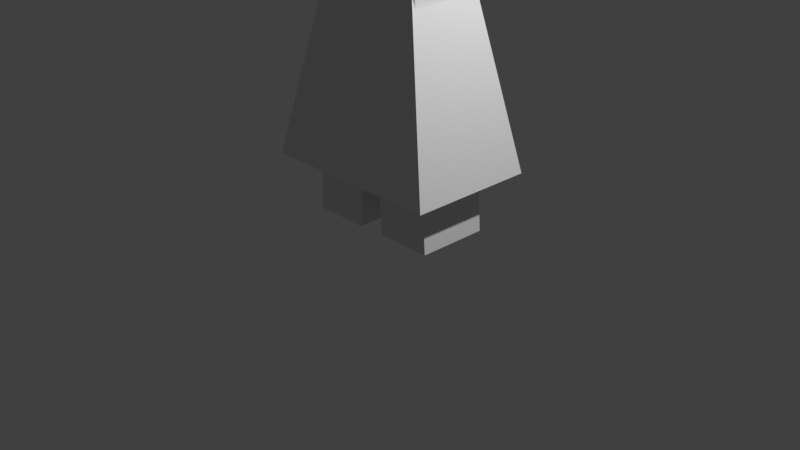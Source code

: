 # Source: human.blend  (saved by Blender 4.0.36; exported with 4.5.12 LTS)
import bpy
from mathutils import Matrix  # noqa: F401  (used for matrix-valued properties, if any)

bpy.ops.wm.read_factory_settings(use_empty=True)
scene = bpy.context.scene
scene.name = 'Scene'

# ---- collections
col_collection = bpy.data.collections.new('Collection'); scene.collection.children.link(col_collection)

# ---- materials (node trees are filled in below, after node groups)
mat_material = bpy.data.materials.new('Material')
mat_material.alpha_threshold = 0.0
mat_material.use_transparent_shadow = False
mat_material.roughness = 0.5
mat_material.line_color = (0.0, 0.0, 0.0, 1.0)

# ---- material node trees
mat_material.use_nodes = True; mat_material.node_tree.nodes.clear()
_N = mat_material.node_tree.nodes; _L = mat_material.node_tree.links
n0 = _N.new('ShaderNodeOutputMaterial'); n0.name = 'Material Output'; n0.location = (300, 300)
n1 = _N.new('ShaderNodeBsdfPrincipled'); n1.name = 'Principled BSDF'; n1.location = (10, 300)
n1.inputs[3].default_value = 1.45
_L.new(n1.outputs[0], n0.inputs[0])
n0.is_active_output = True

# ---- world
world_world = bpy.data.worlds.new('World'); scene.world = world_world
world_world.use_nodes = True; world_world.node_tree.nodes.clear()
_N = world_world.node_tree.nodes; _L = world_world.node_tree.links
n0 = _N.new('ShaderNodeOutputWorld'); n0.name = 'World Output'; n0.location = (300, 300)
n1 = _N.new('ShaderNodeBackground'); n1.name = 'Background'; n1.location = (10, 300)
n1.inputs[0].default_value = (0.05088, 0.05088, 0.05088, 1.0)
_L.new(n1.outputs[0], n0.inputs[0])
n0.is_active_output = True
world_world.color = (0.05088, 0.05088, 0.05088)
world_world.use_sun_shadow = False
world_world.sun_shadow_jitter_overblur = 0.0

# ---- cameras
cam_camera = bpy.data.cameras.new('Camera')
cam_camera.clip_end = 100.0
cam_camera.ortho_scale = 7.314

# ---- lights
light_light = bpy.data.lights.new('Light', 'POINT')
light_light.transmission_factor = 0.0
light_light.use_soft_falloff = False
light_light.energy = 1000.0
light_light.shadow_soft_size = 0.1
light_light.shadow_maximum_resolution = 0.006
light_light.use_absolute_resolution = True

# ---- meshes
me_cube = bpy.data.meshes.new('Cube')
me_cube.from_pydata([(0.5429, 0.5429, 1.0), (1.0, 1.0, -1.0), (0.5429, -0.5429, 1.0), (1.0, -1.0, -1.0), (-0.5429, 0.5429, 1.0), (-1.0, 1.0, -1.0), (-0.5429, -0.5429, 1.0), (-1.0, -1.0, -1.0)], [], [(0, 4, 6, 2), (3, 2, 6, 7), (7, 6, 4, 5), (5, 1, 3, 7), (1, 0, 2, 3), (5, 4, 0, 1)])
_uv = me_cube.uv_layers.new(name='UVMap')
_uv.uv.foreach_set('vector', [0.625, 0.5, 0.875, 0.5, 0.875, 0.75, 0.625, 0.75, 0.375, 0.75, 0.625, 0.75, 0.625, 1.0, 0.375, 1.0, 0.375, 0.0, 0.625, 0.0, 0.625, 0.25, 0.375, 0.25, 0.125, 0.5, 0.375, 0.5, 0.375, 0.75, 0.125, 0.75, 0.375, 0.5, 0.625, 0.5, 0.625, 0.75, 0.375, 0.75, 0.375, 0.25, 0.625, 0.25, 0.625, 0.5, 0.375, 0.5])
me_cube.materials.append(mat_material)
me_cube.use_mirror_vertex_groups = False
me_cube.update()
me_cube_001 = bpy.data.meshes.new('Cube.001')
me_cube_001.from_pydata([(-1.0, -1.0, -1.0), (-1.0, -1.0, 1.0), (-1.0, 1.0, -1.0), (-1.0, 1.0, 1.0), (1.0, -1.0, -1.0), (1.0, -1.0, 1.0), (1.0, 1.0, -1.0), (1.0, 1.0, 1.0), (-1.0, -1.0, 0.5575), (-1.0, 1.0, 0.5575), (1.0, 1.0, 0.5575), (1.0, -1.0, 0.5575), (0.9891, -1.0, 1.0), (3.285, -1.0, 1.0), (3.285, 1.0, 1.0), (3.285, 1.0, 0.5575), (3.285, -1.0, 0.5575), (3.274, -1.0, 1.0), (-3.296, -1.0, 1.0), (-3.296, 1.0, 1.0), (-3.296, -1.0, 0.5575), (-3.296, 1.0, 0.5575), (-0.2612, -0.483, 1.118), (-0.2612, 0.434, 1.118), (0.2517, -0.483, 1.118), (0.2517, 0.434, 1.118), (0.2489, -0.483, 1.118), (-0.2612, -0.483, 1.265), (-0.2612, 0.434, 1.265), (0.2517, -0.483, 1.265), (0.2517, 0.434, 1.265), (0.2489, -0.483, 1.265), (-0.462, -0.7826, 1.432), (-0.462, 0.8834, 1.432), (0.5129, -0.7826, 1.432), (0.5129, 0.8834, 1.432), (0.5076, -0.7826, 1.432), (-0.462, -0.7826, 2.004), (-0.462, 0.8834, 2.004), (0.5129, -0.7826, 2.004), (0.5129, 0.8834, 2.004), (0.5076, -0.7826, 2.004), (0.0, 1.0, -1.0), (0.0, -1.0, -1.0), (1.262, -1.0, -3.53), (1.262, 1.0, -3.53), (0.2624, 1.0, -3.53), (0.2624, -1.0, -3.53), (-1.262, -1.0, -3.551), (-1.262, 1.0, -3.551), (-0.2624, 1.0, -3.551), (-0.2624, -1.0, -3.551)], [], [(8, 1, 18, 20), (9, 3, 7, 10), (10, 7, 14, 15), (11, 5, 1, 8), (43, 42, 46, 47), (7, 3, 23, 25), (4, 11, 8, 0, 43), (6, 10, 11, 4), (2, 9, 10, 6, 42), (0, 8, 9, 2), (15, 14, 13, 16), (7, 5, 13, 14), (11, 10, 15, 16), (5, 11, 16, 13), (5, 12, 17, 13), (20, 18, 19, 21), (9, 8, 20, 21), (1, 3, 19, 18), (3, 9, 21, 19), (25, 23, 28, 30), (5, 7, 25, 24), (3, 1, 22, 23), (1, 5, 24, 22), (12, 5, 24, 26), (29, 30, 35, 34), (26, 24, 29, 31), (24, 25, 30, 29), (23, 22, 27, 28), (22, 24, 29, 27), (32, 34, 39, 37), (28, 27, 32, 33), (27, 29, 34, 32), (30, 28, 33, 35), (31, 29, 34, 36), (40, 38, 37, 39), (35, 33, 38, 40), (36, 34, 39, 41), (34, 35, 40, 39), (33, 32, 37, 38), (2, 42, 50, 49), (46, 45, 44, 47), (42, 6, 45, 46), (6, 4, 44, 45), (4, 43, 47, 44), (49, 50, 51, 48), (42, 43, 51, 50), (0, 2, 49, 48), (43, 0, 48, 51)])
_uv = me_cube_001.uv_layers.new(name='UVMap')
_uv.uv.foreach_set('vector', [0.5, 1.0, 0.625, 1.0, 0.625, 1.0, 0.5, 1.0, 0.5, 0.25, 0.625, 0.25, 0.625, 0.5, 0.5, 0.5, 0.5, 0.5, 0.625, 0.5, 0.625, 0.5, 0.5, 0.5, 0.5, 0.75, 0.625, 0.75, 0.625, 1.0, 0.5, 1.0, 0.25, 0.75, 0.25, 0.5, 0.25, 0.5, 0.25, 0.75, 0.625, 0.5, 0.625, 0.25, 0.625, 0.25, 0.625, 0.5, 0.375, 0.75, 0.5, 0.75, 0.5, 1.0, 0.375, 1.0, 0.375, 0.875, 0.375, 0.5, 0.5, 0.5, 0.5, 0.75, 0.375, 0.75, 0.375, 0.25, 0.5, 0.25, 0.5, 0.5, 0.375, 0.5, 0.375, 0.375, 0.375, 0.0, 0.5, 0.0, 0.5, 0.25, 0.375, 0.25, 0.5, 0.5, 0.625, 0.5, 0.625, 0.75, 0.5, 0.75, 0.625, 0.5, 0.625, 0.75, 0.625, 0.75, 0.625, 0.5, 0.5, 0.75, 0.5, 0.5, 0.5, 0.5, 0.5, 0.75, 0.625, 0.75, 0.5, 0.75, 0.5, 0.75, 0.625, 0.75, 0.0, 0.0, 0.0, 0.0, 0.0, 0.0, 0.0, 0.0, 0.5, 0.0, 0.625, 0.0, 0.625, 0.25, 0.5, 0.25, 0.5, 0.25, 0.5, 0.0, 0.5, 0.0, 0.5, 0.25, 0.875, 0.75, 0.875, 0.5, 0.875, 0.5, 0.875, 0.75, 0.625, 0.25, 0.5, 0.25, 0.5, 0.25, 0.625, 0.25, 0.625, 0.5, 0.625, 0.25, 0.625, 0.25, 0.625, 0.5, 0.625, 0.75, 0.625, 0.5, 0.625, 0.5, 0.625, 0.75, 0.875, 0.5, 0.875, 0.75, 0.875, 0.75, 0.875, 0.5, 0.625, 1.0, 0.625, 0.75, 0.625, 0.75, 0.625, 1.0, 0.0, 0.0, 0.0, 0.0, 0.0, 0.0, 0.0, 0.0, 0.625, 0.75, 0.625, 0.5, 0.625, 0.5, 0.625, 0.75, 0.0, 0.0, 0.0, 0.0, 0.0, 0.0, 0.0, 0.0, 0.625, 0.75, 0.625, 0.5, 0.625, 0.5, 0.625, 0.75, 0.875, 0.5, 0.875, 0.75, 0.875, 0.75, 0.875, 0.5, 0.625, 1.0, 0.625, 0.75, 0.625, 0.75, 0.625, 1.0, 0.625, 1.0, 0.625, 0.75, 0.625, 0.75, 0.625, 1.0, 0.875, 0.5, 0.875, 0.75, 0.875, 0.75, 0.875, 0.5, 0.625, 1.0, 0.625, 0.75, 0.625, 0.75, 0.625, 1.0, 0.625, 0.5, 0.625, 0.25, 0.625, 0.25, 0.625, 0.5, 0.0, 0.0, 0.0, 0.0, 0.0, 0.0, 0.0, 0.0, 0.625, 0.5, 0.875, 0.5, 0.875, 0.75, 0.625, 0.75, 0.625, 0.5, 0.625, 0.25, 0.625, 0.25, 0.625, 0.5, 0.0, 0.0, 0.0, 0.0, 0.0, 0.0, 0.0, 0.0, 0.625, 0.75, 0.625, 0.5, 0.625, 0.5, 0.625, 0.75, 0.875, 0.5, 0.875, 0.75, 0.875, 0.75, 0.875, 0.5, 0.375, 0.25, 0.375, 0.375, 0.375, 0.375, 0.375, 0.25, 0.25, 0.5, 0.375, 0.5, 0.375, 0.75, 0.25, 0.75, 0.375, 0.375, 0.375, 0.5, 0.375, 0.5, 0.375, 0.375, 0.375, 0.5, 0.375, 0.75, 0.375, 0.75, 0.375, 0.5, 0.375, 0.75, 0.375, 0.875, 0.375, 0.875, 0.375, 0.75, 0.125, 0.5, 0.25, 0.5, 0.25, 0.75, 0.125, 0.75, 0.25, 0.5, 0.25, 0.75, 0.25, 0.75, 0.25, 0.5, 0.375, 0.0, 0.375, 0.25, 0.375, 0.25, 0.375, 0.0, 0.375, 0.875, 0.375, 1.0, 0.375, 1.0, 0.375, 0.875])
me_cube_001.update()
arm_armature = bpy.data.armatures.new('Armature')  # bones are not reproduced

# ---- objects
ob_robe = bpy.data.objects.new('Robe', me_cube)
ob_light = bpy.data.objects.new('Light', light_light)
ob_camera = bpy.data.objects.new('Camera', cam_camera)
ob_body = bpy.data.objects.new('Body', me_cube_001)
ob_armature = bpy.data.objects.new('Armature', arm_armature)

# ---- transforms, parenting, visibility, modifiers, constraints
ob_robe.location = (0.0, 0.0, 1.617)
ob_robe.scale = (1.0, 0.6834, 1.0)
ob_robe.lock_rotations_4d = False
ob_robe.empty_display_type = 'ARROWS'
ob_robe.lineart.crease_threshold = 0.0
ob_light.location = (4.076, 1.005, 5.904)
ob_light.rotation_euler = (0.6503, 0.05522, 1.866)
ob_light.lock_rotations_4d = False
ob_light.empty_display_type = 'ARROWS'
ob_light.color = (0.0, 0.0, 0.0, 0.0)
ob_light.lineart.crease_threshold = 0.0
ob_camera.location = (7.359, -6.926, 4.958)
ob_camera.rotation_euler = (1.109, 0.0, 0.8149)
ob_camera.lock_rotations_4d = False
ob_camera.empty_display_type = 'ARROWS'
ob_camera.color = (0.0, 0.0, 0.0, 0.0)
ob_camera.display_type = 'WIRE'
ob_camera.lineart.crease_threshold = 0.0
ob_body.location = (0.0, 0.0, 3.332)
ob_body.scale = (0.5999, 0.3805, 0.9412)
ob_armature.location = (0.0, 0.0, 2.407)

# ---- collection membership
col_collection.objects.link(ob_robe)
col_collection.objects.link(ob_light)
col_collection.objects.link(ob_camera)
col_collection.objects.link(ob_body)
col_collection.objects.link(ob_armature)

# ---- scene / render settings (as saved in the file)
scene.camera = ob_camera
scene.frame_start = 1; scene.frame_end = 250; scene.frame_set(1)
scene.render.engine = 'BLENDER_EEVEE_NEXT'
scene.cycles.sampling_pattern = 'TABULATED_SOBOL'
scene.view_settings.view_transform = 'Standard'
bpy.context.view_layer.update()
